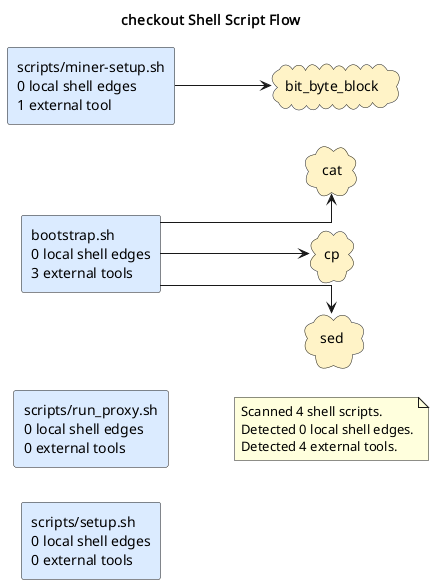

The diagram above was rendered by PlantUML. Its source (embedded in the PNG):
@startuml
title checkout Shell Script Flow
left to right direction
skinparam shadowing false
skinparam defaultFontName Monospace
skinparam componentStyle rectangle
skinparam linetype ortho
rectangle "bootstrap.sh\n0 local shell edges\n3 external tools" as shell_bootstrap_sh #DBEAFE
rectangle "scripts/miner-setup.sh\n0 local shell edges\n1 external tool" as shell_scripts_miner_setup_sh #DBEAFE
rectangle "scripts/run_proxy.sh\n0 local shell edges\n0 external tools" as shell_scripts_run_proxy_sh #DBEAFE
rectangle "scripts/setup.sh\n0 local shell edges\n0 external tools" as shell_scripts_setup_sh #DBEAFE
cloud "bit_byte_block" as tool_bit_byte_block #FEF3C7
cloud "cat" as tool_cat #FEF3C7
cloud "cp" as tool_cp #FEF3C7
cloud "sed" as tool_sed #FEF3C7
shell_bootstrap_sh --> tool_cat
shell_bootstrap_sh --> tool_cp
shell_bootstrap_sh --> tool_sed
shell_scripts_miner_setup_sh --> tool_bit_byte_block
note as shellGraphSummary
Scanned 4 shell scripts.
Detected 0 local shell edges.
Detected 4 external tools.
end note
@enduml